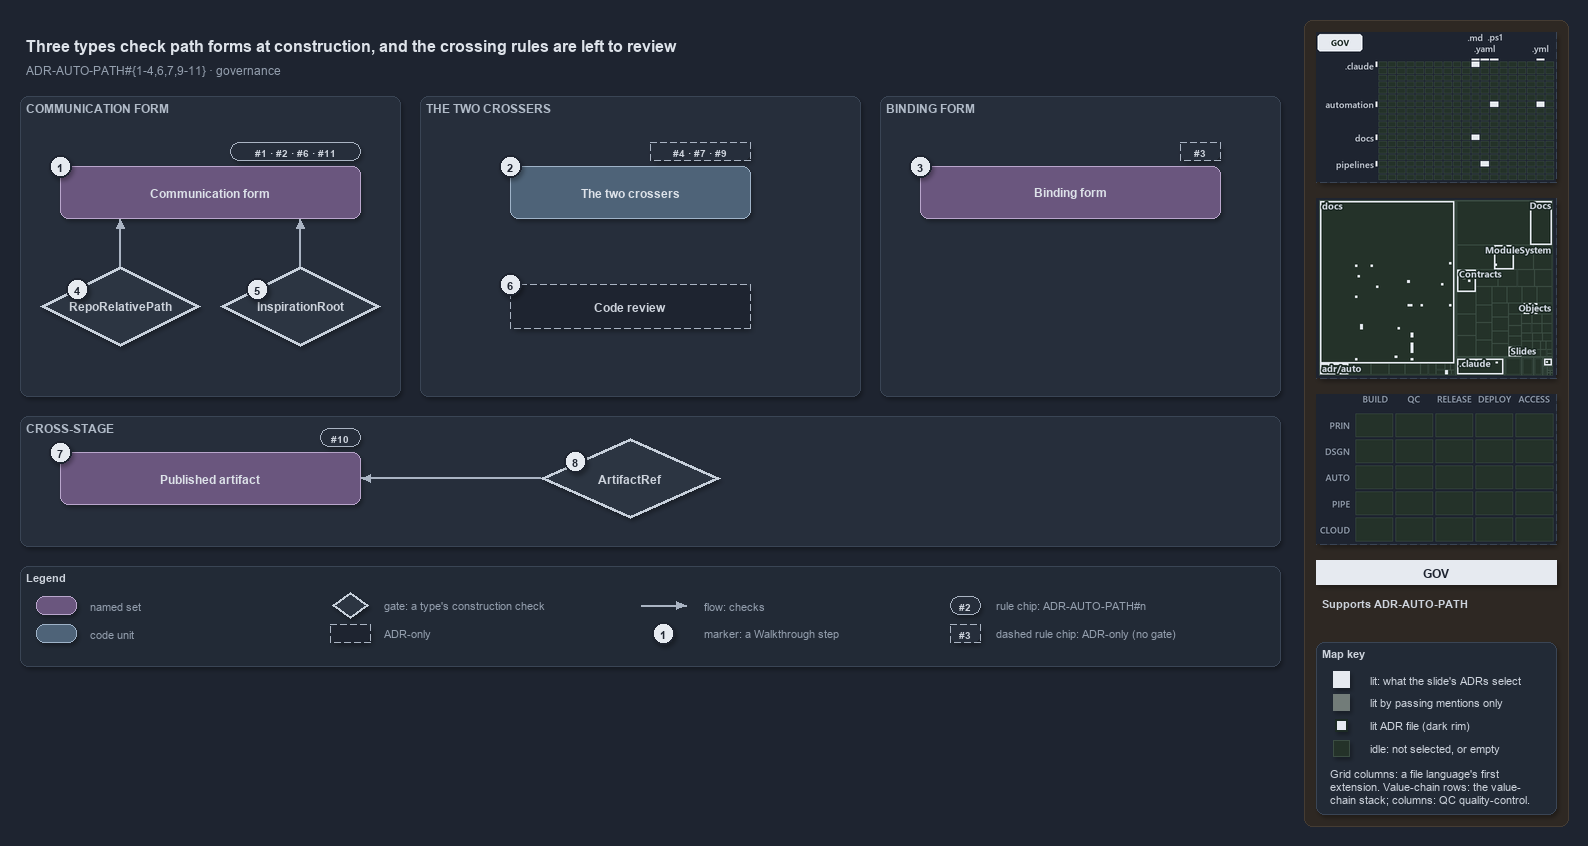

The diagram above was exported from draw.io. Its source (the exported page's mxGraphModel, read from the mxfile embedded in the PNG):
<mxGraphModel dx="1024" dy="768" grid="0" gridSize="10" guides="1" tooltips="1" connect="1" arrows="1" fold="1" page="1" pageScale="1" pageWidth="1572" pageHeight="700" background="#1E2430" math="0" shadow="1">
  <root>
    <mxCell id="0" />
    <mxCell id="1" parent="0" />
    <mxCell id="sidebar-bg" value="" style="rounded=1;arcSize=2;html=1;fillColor=#2E2823;strokeColor=#453C33;shadow=0;" vertex="1" parent="1">
      <mxGeometry x="1304" y="4" width="264" height="806" as="geometry" />
    </mxCell>
    <mxCell id="title" value="Three types check path forms at construction, and the crossing rules are left to review" style="text;html=1;align=left;verticalAlign=middle;fontSize=16;fontStyle=1;fontColor=#DDE2E9;" vertex="1" parent="1">
      <mxGeometry x="20" y="14" width="1260" height="30" as="geometry" />
    </mxCell>
    <mxCell id="subtitle" value="ADR-AUTO-PATH#{1-4,6,7,9-11} &amp;#183; governance" style="text;html=1;align=left;verticalAlign=middle;fontSize=12;fontColor=#949FAE;" vertex="1" parent="1">
      <mxGeometry x="20" y="44" width="1240" height="20" as="geometry" />
    </mxCell>
    <mxCell id="band-comm" value="COMMUNICATION FORM" style="rounded=1;html=1;arcSize=3;fillColor=#262E3B;strokeColor=#3A4555;verticalAlign=top;align=left;spacingLeft=8;fontStyle=1;fontSize=12;fontColor=#B0BAC7;" vertex="1" parent="1">
      <mxGeometry x="20" y="80" width="380" height="300" as="geometry" />
    </mxCell>
    <mxCell id="band-cross" value="THE TWO CROSSERS" style="rounded=1;html=1;arcSize=3;fillColor=#262E3B;strokeColor=#3A4555;verticalAlign=top;align=left;spacingLeft=8;fontStyle=1;fontSize=12;fontColor=#B0BAC7;" vertex="1" parent="1">
      <mxGeometry x="420" y="80" width="440" height="300" as="geometry" />
    </mxCell>
    <mxCell id="band-bind" value="BINDING FORM" style="rounded=1;html=1;arcSize=3;fillColor=#262E3B;strokeColor=#3A4555;verticalAlign=top;align=left;spacingLeft=8;fontStyle=1;fontSize=12;fontColor=#B0BAC7;" vertex="1" parent="1">
      <mxGeometry x="880" y="80" width="400" height="300" as="geometry" />
    </mxCell>
    <mxCell id="band-stage" value="CROSS-STAGE" style="rounded=1;html=1;arcSize=3;fillColor=#262E3B;strokeColor=#3A4555;verticalAlign=top;align=left;spacingLeft=8;fontStyle=1;fontSize=12;fontColor=#B0BAC7;" vertex="1" parent="1">
      <mxGeometry x="20" y="400" width="1260" height="130" as="geometry" />
    </mxCell>
    <mxCell id="s-comm" value="&lt;b&gt;Communication form&lt;/b&gt;" style="rounded=1;whiteSpace=wrap;html=1;arcSize=20;fillColor=#6A567E;strokeColor=#B9A6CC;fontColor=#DDE2E9;fontSize=12;" vertex="1" parent="1">
      <mxGeometry x="60" y="150" width="300" height="52" as="geometry" />
    </mxCell>
    <mxCell id="chip-comm" value="#1 &amp;#183; #2 &amp;#183; #6 &amp;#183; #11" style="rounded=1;arcSize=50;whiteSpace=wrap;html=1;fillColor=#262E3B;strokeColor=#AAB4C3;fontColor=#CDD3DC;fontStyle=1;fontSize=10.5;" vertex="1" parent="1">
      <mxGeometry x="230" y="126" width="130" height="18" as="geometry" />
    </mxCell>
    <mxCell id="s-cross" value="&lt;b&gt;The two crossers&lt;/b&gt;" style="rounded=1;whiteSpace=wrap;html=1;arcSize=20;fillColor=#4E6378;strokeColor=#9FB3C8;fontColor=#DDE2E9;fontSize=12;" vertex="1" parent="1">
      <mxGeometry x="510" y="150" width="240" height="52" as="geometry" />
    </mxCell>
    <mxCell id="chip-cross" value="#4 &amp;#183; #7 &amp;#183; #9" style="rounded=1;arcSize=50;whiteSpace=wrap;html=1;fillColor=#262E3B;strokeColor=#AAB4C3;dashed=1;fontColor=#CDD3DC;fontStyle=1;fontSize=10.5;" vertex="1" parent="1">
      <mxGeometry x="650" y="126" width="100" height="18" as="geometry" />
    </mxCell>
    <mxCell id="s-bind" value="&lt;b&gt;Binding form&lt;/b&gt;" style="rounded=1;whiteSpace=wrap;html=1;arcSize=20;fillColor=#6A567E;strokeColor=#B9A6CC;fontColor=#DDE2E9;fontSize=12;" vertex="1" parent="1">
      <mxGeometry x="920" y="150" width="300" height="52" as="geometry" />
    </mxCell>
    <mxCell id="chip-bind" value="#3" style="rounded=1;arcSize=50;whiteSpace=wrap;html=1;fillColor=#262E3B;strokeColor=#AAB4C3;dashed=1;fontColor=#CDD3DC;fontStyle=1;fontSize=10.5;" vertex="1" parent="1">
      <mxGeometry x="1180" y="126" width="40" height="18" as="geometry" />
    </mxCell>
    <mxCell id="gate-rrp" value="&lt;b&gt;RepoRelativePath&lt;/b&gt;" style="rhombus;whiteSpace=wrap;html=1;fillColor=#2C3542;strokeColor=#C7D0DB;strokeWidth=3;fontColor=#CDD3DC;fontSize=12;" vertex="1" parent="1">
      <mxGeometry x="40" y="250" width="160" height="80" as="geometry" />
    </mxCell>
    <mxCell id="gate-insp" value="&lt;b&gt;InspirationRoot&lt;/b&gt;" style="rhombus;whiteSpace=wrap;html=1;fillColor=#2C3542;strokeColor=#C7D0DB;strokeWidth=3;fontColor=#CDD3DC;fontSize=12;" vertex="1" parent="1">
      <mxGeometry x="220" y="250" width="160" height="80" as="geometry" />
    </mxCell>
    <mxCell id="adr-review" value="&lt;b&gt;Code review&lt;/b&gt;" style="rounded=1;whiteSpace=wrap;html=1;arcSize=20;fillColor=#1E2430;strokeColor=#AAB4C3;dashed=1;fontColor=#CDD3DC;fontSize=12;" vertex="1" parent="1">
      <mxGeometry x="510" y="268" width="240" height="44" as="geometry" />
    </mxCell>
    <mxCell id="s-artifact" value="&lt;b&gt;Published artifact&lt;/b&gt;" style="rounded=1;whiteSpace=wrap;html=1;arcSize=20;fillColor=#6A567E;strokeColor=#B9A6CC;fontColor=#DDE2E9;fontSize=12;" vertex="1" parent="1">
      <mxGeometry x="60" y="436" width="300" height="52" as="geometry" />
    </mxCell>
    <mxCell id="chip-artifact" value="#10" style="rounded=1;arcSize=50;whiteSpace=wrap;html=1;fillColor=#262E3B;strokeColor=#AAB4C3;fontColor=#CDD3DC;fontStyle=1;fontSize=10.5;" vertex="1" parent="1">
      <mxGeometry x="320" y="412" width="40" height="18" as="geometry" />
    </mxCell>
    <mxCell id="gate-ref" value="&lt;b&gt;ArtifactRef&lt;/b&gt;" style="rhombus;whiteSpace=wrap;html=1;fillColor=#2C3542;strokeColor=#C7D0DB;strokeWidth=3;fontColor=#CDD3DC;fontSize=12;" vertex="1" parent="1">
      <mxGeometry x="540" y="422" width="180" height="80" as="geometry" />
    </mxCell>
    <mxCell id="port-comm-b1" value="" style="text;html=1;strokeColor=none;fillColor=none;" vertex="1" parent="1">
      <mxGeometry x="120" y="202" width="1" height="1" as="geometry" />
    </mxCell>
    <mxCell id="port-comm-b2" value="" style="text;html=1;strokeColor=none;fillColor=none;" vertex="1" parent="1">
      <mxGeometry x="300" y="202" width="1" height="1" as="geometry" />
    </mxCell>
    <mxCell id="port-rrp-t" value="" style="text;html=1;strokeColor=none;fillColor=none;" vertex="1" parent="1">
      <mxGeometry x="120" y="250" width="1" height="1" as="geometry" />
    </mxCell>
    <mxCell id="port-insp-t" value="" style="text;html=1;strokeColor=none;fillColor=none;" vertex="1" parent="1">
      <mxGeometry x="300" y="250" width="1" height="1" as="geometry" />
    </mxCell>
    <mxCell id="port-artifact-r" value="" style="text;html=1;strokeColor=none;fillColor=none;" vertex="1" parent="1">
      <mxGeometry x="360" y="462" width="1" height="1" as="geometry" />
    </mxCell>
    <mxCell id="port-ref-l" value="" style="text;html=1;strokeColor=none;fillColor=none;" vertex="1" parent="1">
      <mxGeometry x="540" y="462" width="1" height="1" as="geometry" />
    </mxCell>
    <mxCell id="edge-rrp-comm" value="" style="edgeStyle=orthogonalEdgeStyle;rounded=1;html=1;endArrow=block;strokeColor=#AAB4C3;shadow=0;fontColor=#CDD3DC;" edge="1" parent="1" source="port-rrp-t" target="port-comm-b1">
      <mxGeometry relative="1" as="geometry" />
    </mxCell>
    <mxCell id="edge-insp-comm" value="" style="edgeStyle=orthogonalEdgeStyle;rounded=1;html=1;endArrow=block;strokeColor=#AAB4C3;shadow=0;fontColor=#CDD3DC;" edge="1" parent="1" source="port-insp-t" target="port-comm-b2">
      <mxGeometry relative="1" as="geometry" />
    </mxCell>
    <mxCell id="edge-ref-artifact" value="" style="edgeStyle=orthogonalEdgeStyle;rounded=1;html=1;endArrow=block;strokeColor=#AAB4C3;shadow=0;fontColor=#CDD3DC;" edge="1" parent="1" source="port-ref-l" target="port-artifact-r">
      <mxGeometry relative="1" as="geometry" />
    </mxCell>
    <mxCell id="mark-1" value="1" style="ellipse;html=1;fillColor=#E6EAF0;strokeColor=#1E2430;strokeWidth=2;fontColor=#1E2430;fontStyle=1;fontSize=11;" vertex="1" parent="1">
      <mxGeometry x="49" y="139" width="22" height="22" as="geometry" />
    </mxCell>
    <mxCell id="mark-2" value="2" style="ellipse;html=1;fillColor=#E6EAF0;strokeColor=#1E2430;strokeWidth=2;fontColor=#1E2430;fontStyle=1;fontSize=11;" vertex="1" parent="1">
      <mxGeometry x="499" y="139" width="22" height="22" as="geometry" />
    </mxCell>
    <mxCell id="mark-3" value="3" style="ellipse;html=1;fillColor=#E6EAF0;strokeColor=#1E2430;strokeWidth=2;fontColor=#1E2430;fontStyle=1;fontSize=11;" vertex="1" parent="1">
      <mxGeometry x="909" y="139" width="22" height="22" as="geometry" />
    </mxCell>
    <mxCell id="mark-4" value="4" style="ellipse;html=1;fillColor=#E6EAF0;strokeColor=#1E2430;strokeWidth=2;fontColor=#1E2430;fontStyle=1;fontSize=11;" vertex="1" parent="1">
      <mxGeometry x="66" y="262" width="22" height="22" as="geometry" />
    </mxCell>
    <mxCell id="mark-5" value="5" style="ellipse;html=1;fillColor=#E6EAF0;strokeColor=#1E2430;strokeWidth=2;fontColor=#1E2430;fontStyle=1;fontSize=11;" vertex="1" parent="1">
      <mxGeometry x="246" y="262" width="22" height="22" as="geometry" />
    </mxCell>
    <mxCell id="mark-6" value="6" style="ellipse;html=1;fillColor=#E6EAF0;strokeColor=#1E2430;strokeWidth=2;fontColor=#1E2430;fontStyle=1;fontSize=11;" vertex="1" parent="1">
      <mxGeometry x="499" y="257" width="22" height="22" as="geometry" />
    </mxCell>
    <mxCell id="mark-7" value="7" style="ellipse;html=1;fillColor=#E6EAF0;strokeColor=#1E2430;strokeWidth=2;fontColor=#1E2430;fontStyle=1;fontSize=11;" vertex="1" parent="1">
      <mxGeometry x="49" y="425" width="22" height="22" as="geometry" />
    </mxCell>
    <mxCell id="mark-8" value="8" style="ellipse;html=1;fillColor=#E6EAF0;strokeColor=#1E2430;strokeWidth=2;fontColor=#1E2430;fontStyle=1;fontSize=11;" vertex="1" parent="1">
      <mxGeometry x="564" y="434" width="22" height="22" as="geometry" />
    </mxCell>
    <mxCell id="legend" value="&lt;b&gt;Legend&lt;/b&gt;" style="rounded=1;whiteSpace=wrap;html=1;arcSize=6;fillColor=#222A36;strokeColor=#3A4555;align=left;verticalAlign=top;spacing=8;fontSize=11;fontColor=#CDD3DC;" vertex="1" parent="1">
      <mxGeometry x="20" y="550" width="1260" height="100" as="geometry" />
    </mxCell>
    <mxCell id="lg-set" value="" style="rounded=1;html=1;arcSize=20;fillColor=#6A567E;strokeColor=#B9A6CC;" vertex="1" parent="1">
      <mxGeometry x="36" y="580" width="40" height="18" as="geometry" />
    </mxCell>
    <mxCell id="lg-set-t" value="named set" style="text;html=1;align=left;verticalAlign=middle;fontSize=11;fontColor=#949FAE;" vertex="1" parent="1">
      <mxGeometry x="84" y="579" width="200" height="20" as="geometry" />
    </mxCell>
    <mxCell id="lg-code" value="" style="rounded=1;html=1;arcSize=20;fillColor=#4E6378;strokeColor=#9FB3C8;" vertex="1" parent="1">
      <mxGeometry x="36" y="608" width="40" height="18" as="geometry" />
    </mxCell>
    <mxCell id="lg-code-t" value="code unit" style="text;html=1;align=left;verticalAlign=middle;fontSize=11;fontColor=#949FAE;" vertex="1" parent="1">
      <mxGeometry x="84" y="607" width="200" height="20" as="geometry" />
    </mxCell>
    <mxCell id="lg-gate" value="" style="rhombus;html=1;fillColor=#2C3542;strokeColor=#C7D0DB;strokeWidth=2;fontColor=#CDD3DC;" vertex="1" parent="1">
      <mxGeometry x="332" y="576" width="36" height="26" as="geometry" />
    </mxCell>
    <mxCell id="lg-gate-t" value="gate: a type's construction check" style="text;html=1;align=left;verticalAlign=middle;fontSize=11;fontColor=#949FAE;" vertex="1" parent="1">
      <mxGeometry x="378" y="579" width="220" height="20" as="geometry" />
    </mxCell>
    <mxCell id="lg-adr" value="" style="rounded=1;html=1;arcSize=20;fillColor=#1E2430;strokeColor=#AAB4C3;dashed=1;" vertex="1" parent="1">
      <mxGeometry x="330" y="608" width="40" height="18" as="geometry" />
    </mxCell>
    <mxCell id="lg-adr-t" value="ADR-only" style="text;html=1;align=left;verticalAlign=middle;fontSize=11;fontColor=#949FAE;" vertex="1" parent="1">
      <mxGeometry x="378" y="607" width="200" height="20" as="geometry" />
    </mxCell>
    <mxCell id="lg-flow-a" value="" style="text;html=1;strokeColor=none;fillColor=none;" vertex="1" parent="1">
      <mxGeometry x="640" y="589" width="1" height="1" as="geometry" />
    </mxCell>
    <mxCell id="lg-flow-b" value="" style="text;html=1;strokeColor=none;fillColor=none;" vertex="1" parent="1">
      <mxGeometry x="686" y="589" width="1" height="1" as="geometry" />
    </mxCell>
    <mxCell id="lg-flow" value="" style="edgeStyle=orthogonalEdgeStyle;rounded=1;html=1;endArrow=block;strokeColor=#AAB4C3;shadow=0;fontColor=#CDD3DC;" edge="1" parent="1" source="lg-flow-a" target="lg-flow-b">
      <mxGeometry relative="1" as="geometry" />
    </mxCell>
    <mxCell id="lg-flow-t" value="flow: checks" style="text;html=1;align=left;verticalAlign=middle;fontSize=11;fontColor=#949FAE;" vertex="1" parent="1">
      <mxGeometry x="698" y="579" width="200" height="20" as="geometry" />
    </mxCell>
    <mxCell id="lg-mark" value="1" style="ellipse;html=1;fillColor=#E6EAF0;strokeColor=#1E2430;strokeWidth=2;fontColor=#1E2430;fontStyle=1;fontSize=11;" vertex="1" parent="1">
      <mxGeometry x="652" y="606" width="22" height="22" as="geometry" />
    </mxCell>
    <mxCell id="lg-mark-t" value="marker: a Walkthrough step" style="text;html=1;align=left;verticalAlign=middle;fontSize=11;fontColor=#949FAE;" vertex="1" parent="1">
      <mxGeometry x="698" y="607" width="200" height="20" as="geometry" />
    </mxCell>
    <mxCell id="lg-rule" value="#2" style="rounded=1;arcSize=50;whiteSpace=wrap;html=1;fillColor=#262E3B;strokeColor=#AAB4C3;fontColor=#CDD3DC;fontStyle=1;fontSize=10.5;" vertex="1" parent="1">
      <mxGeometry x="950" y="580" width="30" height="18" as="geometry" />
    </mxCell>
    <mxCell id="lg-rule-t" value="rule chip: ADR-AUTO-PATH#n" style="text;html=1;align=left;verticalAlign=middle;fontSize=11;fontColor=#949FAE;" vertex="1" parent="1">
      <mxGeometry x="990" y="579" width="240" height="20" as="geometry" />
    </mxCell>
    <mxCell id="lg-rule-d" value="#3" style="rounded=1;arcSize=50;whiteSpace=wrap;html=1;fillColor=#262E3B;strokeColor=#AAB4C3;dashed=1;fontColor=#CDD3DC;fontStyle=1;fontSize=10.5;" vertex="1" parent="1">
      <mxGeometry x="950" y="608" width="30" height="18" as="geometry" />
    </mxCell>
    <mxCell id="lg-rule-d-t" value="dashed rule chip: ADR-only (no gate)" style="text;html=1;align=left;verticalAlign=middle;fontSize=11;fontColor=#949FAE;" vertex="1" parent="1">
      <mxGeometry x="990" y="607" width="240" height="20" as="geometry" />
    </mxCell>
    <mxCell id="minimap-grid" value="" style="shape=image;imageAspect=0;rounded=1;arcSize=4;whiteSpace=wrap;html=1;fillColor=#262E3B;strokeColor=#3A4555;dashed=1;fontColor=#949FAE;fontSize=11;image=data:image/png,(base64 omitted: 11772 chars);" vertex="1" parent="1">
      <mxGeometry x="1316" y="16" width="240" height="150" as="geometry" />
    </mxCell>
    <mxCell id="minimap-tree" value="" style="shape=image;imageAspect=0;rounded=1;arcSize=4;whiteSpace=wrap;html=1;fillColor=#262E3B;strokeColor=#3A4555;dashed=1;fontColor=#949FAE;fontSize=11;image=data:image/png,(base64 omitted: 23148 chars);" vertex="1" parent="1">
      <mxGeometry x="1316" y="182" width="240" height="180" as="geometry" />
    </mxCell>
    <mxCell id="minimap-chain" value="" style="shape=image;imageAspect=0;rounded=1;arcSize=4;whiteSpace=wrap;html=1;fillColor=#262E3B;strokeColor=#3A4555;dashed=1;fontColor=#949FAE;fontSize=11;image=data:image/png,(base64 omitted: 11912 chars);" vertex="1" parent="1">
      <mxGeometry x="1316" y="378" width="240" height="150" as="geometry" />
    </mxCell>
    <mxCell id="lens-badge" value="GOV" style="rounded=0;whiteSpace=wrap;html=1;align=center;verticalAlign=middle;fontSize=12;fontStyle=1;fontColor=#1E2430;fillColor=#E6EAF0;strokeColor=none;" vertex="1" parent="1">
      <mxGeometry x="1316" y="544" width="240" height="24" as="geometry" />
    </mxCell>
    <mxCell id="supports" value="&lt;b&gt;Supports&lt;/b&gt; ADR-AUTO-PATH" style="text;html=1;whiteSpace=wrap;align=left;verticalAlign=top;fontSize=11;fontColor=#CDD3DC;" vertex="1" parent="1">
      <mxGeometry x="1316" y="576" width="240" height="38" as="geometry" />
    </mxCell>
    <mxCell id="mapkey" value="&lt;b&gt;Map key&lt;/b&gt;" style="rounded=1;arcSize=6;whiteSpace=wrap;html=1;align=left;verticalAlign=top;fontSize=11;fontColor=#CDD3DC;fillColor=#222A36;strokeColor=#3A4555;spacingLeft=8;spacingTop=2;" vertex="1" parent="1">
      <mxGeometry x="1316" y="626" width="240" height="172" as="geometry" />
    </mxCell>
    <mxCell id="mapkey-lit" value="" style="rounded=0;html=1;fillColor=#E6EAF0;strokeColor=#E6EAF0;" vertex="1" parent="1">
      <mxGeometry x="1333.0" y="655.0" width="16" height="16" as="geometry" />
    </mxCell>
    <mxCell id="mapkey-lit-text" value="lit: what the slide's ADRs select" style="text;html=1;align=left;verticalAlign=middle;fontSize=11;fontColor=#CDD3DC;" vertex="1" parent="1">
      <mxGeometry x="1364" y="653" width="184" height="20" as="geometry" />
    </mxCell>
    <mxCell id="mapkey-touched" value="" style="rounded=0;html=1;fillColor=#727C79;strokeColor=#727C79;" vertex="1" parent="1">
      <mxGeometry x="1333.0" y="678.0" width="16" height="16" as="geometry" />
    </mxCell>
    <mxCell id="mapkey-touched-text" value="lit by passing mentions only" style="text;html=1;align=left;verticalAlign=middle;fontSize=11;fontColor=#CDD3DC;" vertex="1" parent="1">
      <mxGeometry x="1364" y="676" width="184" height="20" as="geometry" />
    </mxCell>
    <mxCell id="mapkey-adr" value="" style="rounded=0;html=1;fillColor=#E6EAF0;strokeColor=#1C2A24;strokeWidth=2;" vertex="1" parent="1">
      <mxGeometry x="1335.0" y="703.0" width="12" height="12" as="geometry" />
    </mxCell>
    <mxCell id="mapkey-adr-text" value="lit ADR file (dark rim)" style="text;html=1;align=left;verticalAlign=middle;fontSize=11;fontColor=#CDD3DC;" vertex="1" parent="1">
      <mxGeometry x="1364" y="699" width="184" height="20" as="geometry" />
    </mxCell>
    <mxCell id="mapkey-idle" value="" style="rounded=0;html=1;fillColor=#243229;strokeColor=#3B4D43;" vertex="1" parent="1">
      <mxGeometry x="1333.0" y="724.0" width="16" height="16" as="geometry" />
    </mxCell>
    <mxCell id="mapkey-idle-text" value="idle: not selected, or empty" style="text;html=1;align=left;verticalAlign=middle;fontSize=11;fontColor=#CDD3DC;" vertex="1" parent="1">
      <mxGeometry x="1364" y="722" width="184" height="20" as="geometry" />
    </mxCell>
    <mxCell id="mapkey-codes" value="Grid columns: a file language's first&lt;br&gt;extension. Value-chain rows: the value-&lt;br&gt;chain stack; columns: QC quality-control." style="text;html=1;align=left;verticalAlign=top;whiteSpace=wrap;fontSize=11;fontColor=#CDD3DC;" vertex="1" parent="1">
      <mxGeometry x="1324" y="746" width="224" height="46" as="geometry" />
    </mxCell>
  </root>
</mxGraphModel>